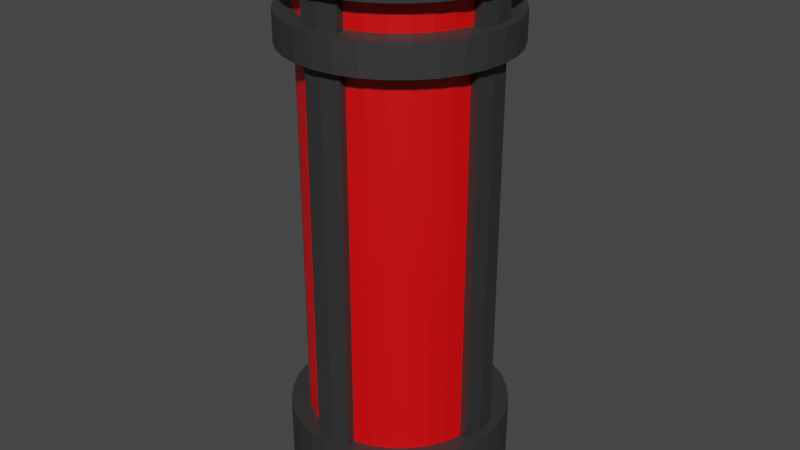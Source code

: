 # Source: HealthPickup.blend  (saved by Blender 2.92.15; exported with 4.5.12 LTS)
import bpy
from mathutils import Matrix  # noqa: F401  (used for matrix-valued properties, if any)

bpy.ops.wm.read_factory_settings(use_empty=True)
scene = bpy.context.scene
scene.name = 'Scene'

# ---- collections
col_collection = bpy.data.collections.new('Collection'); scene.collection.children.link(col_collection)

# ---- materials (node trees are filled in below, after node groups)
mat_material_001 = bpy.data.materials.new('Material.001')
mat_material_001.use_transparent_shadow = False
mat_material_002 = bpy.data.materials.new('Material.002')
mat_material_002.use_transparent_shadow = False

# ---- material node trees
mat_material_001.use_nodes = True; mat_material_001.node_tree.nodes.clear()
_N = mat_material_001.node_tree.nodes; _L = mat_material_001.node_tree.links
n0 = _N.new('ShaderNodeBsdfPrincipled'); n0.name = 'Principled BSDF'; n0.location = (10, 300)
n0.distribution = 'GGX'
n0.subsurface_method = 'BURLEY'
n0.inputs[0].default_value = (0.0331, 0.0331, 0.0331, 1.0)
n0.inputs[3].default_value = 1.45
n0.inputs[27].default_value = (0.0, 0.0, 0.0, 1.0)
n0.inputs[28].default_value = 1.0
n1 = _N.new('ShaderNodeOutputMaterial'); n1.name = 'Material Output'; n1.location = (300, 300)
_L.new(n0.outputs[0], n1.inputs[0])
n1.is_active_output = True
mat_material_002.use_nodes = True; mat_material_002.node_tree.nodes.clear()
_N = mat_material_002.node_tree.nodes; _L = mat_material_002.node_tree.links
n0 = _N.new('ShaderNodeBsdfPrincipled'); n0.name = 'Principled BSDF'; n0.location = (10, 300)
n0.distribution = 'GGX'
n0.subsurface_method = 'BURLEY'
n0.inputs[0].default_value = (0.8, 0.0, 0.001472, 1.0)
n0.inputs[3].default_value = 1.45
n0.inputs[27].default_value = (0.0, 0.0, 0.0, 1.0)
n0.inputs[28].default_value = 1.0
n1 = _N.new('ShaderNodeOutputMaterial'); n1.name = 'Material Output'; n1.location = (300, 300)
_L.new(n0.outputs[0], n1.inputs[0])
n1.is_active_output = True

# ---- world
world_world = bpy.data.worlds.new('World'); scene.world = world_world
world_world.use_nodes = True; world_world.node_tree.nodes.clear()
_N = world_world.node_tree.nodes; _L = world_world.node_tree.links
n0 = _N.new('ShaderNodeOutputWorld'); n0.name = 'World Output'; n0.location = (300, 300)
n1 = _N.new('ShaderNodeBackground'); n1.name = 'Background'; n1.location = (10, 300)
n1.inputs[0].default_value = (0.05088, 0.05088, 0.05088, 1.0)
_L.new(n1.outputs[0], n0.inputs[0])
n0.is_active_output = True
world_world.color = (0.05088, 0.05088, 0.05088)
world_world.use_sun_shadow = False
world_world.sun_shadow_jitter_overblur = 0.0

# ---- meshes
me_cylinder = bpy.data.meshes.new('Cylinder')
me_cylinder.from_pydata([(-7.883e-09, 0.09475, -0.1908), (-7.883e-09, 0.09475, 0.1948), (0.01849, 0.09293, -0.1908), (0.01849, 0.09293, 0.1948), (0.03626, 0.08754, -0.1908), (0.03626, 0.08754, 0.1948), (0.05264, 0.07878, -0.1908), (0.05264, 0.07878, 0.1948), (0.067, 0.067, -0.1908), (0.067, 0.067, 0.1948), (0.07878, 0.05264, -0.1908), (0.07878, 0.05264, 0.1948), (0.08754, 0.03626, -0.1908), (0.08754, 0.03626, 0.1948), (0.09293, 0.01849, -0.1908), (0.09293, 0.01849, 0.1948), (0.09475, 1.769e-09, -0.1908), (0.09475, 1.769e-09, 0.1948), (0.09293, -0.01849, -0.1908), (0.09293, -0.01849, 0.1948), (0.08754, -0.03626, -0.1908), (0.08754, -0.03626, 0.1948), (0.07878, -0.05264, -0.1908), (0.07878, -0.05264, 0.1948), (0.067, -0.067, -0.1908), (0.067, -0.067, 0.1948), (0.05264, -0.07878, -0.1908), (0.05264, -0.07878, 0.1948), (0.03626, -0.08754, -0.1908), (0.03626, -0.08754, 0.1948), (0.01849, -0.09293, -0.1908), (0.01849, -0.09293, 0.1948), (-3.876e-08, -0.09475, -0.1908), (-3.876e-08, -0.09475, 0.1948), (-0.01849, -0.09293, -0.1908), (-0.01849, -0.09293, 0.1948), (-0.03626, -0.08754, -0.1908), (-0.03626, -0.08754, 0.1948), (-0.05264, -0.07878, -0.1908), (-0.05264, -0.07878, 0.1948), (-0.067, -0.067, -0.1908), (-0.067, -0.067, 0.1948), (-0.07878, -0.05264, -0.1908), (-0.07878, -0.05264, 0.1948), (-0.08754, -0.03626, -0.1908), (-0.08754, -0.03626, 0.1948), (-0.09293, -0.01849, -0.1908), (-0.09293, -0.01849, 0.1948), (-0.09475, 8.611e-08, -0.1908), (-0.09475, 8.611e-08, 0.1948), (-0.09293, 0.01849, -0.1908), (-0.09293, 0.01849, 0.1948), (-0.08754, 0.03626, -0.1908), (-0.08754, 0.03626, 0.1948), (-0.07878, 0.05264, -0.1908), (-0.07878, 0.05264, 0.1948), (-0.067, 0.067, -0.1908), (-0.067, 0.067, 0.1948), (-0.05264, 0.07878, -0.1908), (-0.05264, 0.07878, 0.1948), (-0.03626, 0.08754, -0.1908), (-0.03626, 0.08754, 0.1948), (-0.01849, 0.09293, -0.1908), (-0.01849, 0.09293, 0.1948), (0.02218, 0.1115, 0.1948), (-1.013e-08, 0.1137, 0.1948), (0.04351, 0.105, 0.1948), (0.06317, 0.09454, 0.1948), (0.0804, 0.0804, 0.1948), (0.09454, 0.06317, 0.1948), (0.105, 0.04351, 0.1948), (0.1115, 0.02218, 0.1948), (0.1137, -2.2e-09, 0.1948), (0.1115, -0.02218, 0.1948), (0.105, -0.04351, 0.1948), (0.09454, -0.06317, 0.1948), (0.0804, -0.0804, 0.1948), (0.06317, -0.09454, 0.1948), (0.04351, -0.105, 0.1948), (0.02218, -0.1115, 0.1948), (-4.718e-08, -0.1137, 0.1948), (-0.02218, -0.1115, 0.1948), (-0.04351, -0.105, 0.1948), (-0.06317, -0.09454, 0.1948), (-0.0804, -0.0804, 0.1948), (-0.09454, -0.06317, 0.1948), (-0.105, -0.04351, 0.1948), (-0.1115, -0.02218, 0.1948), (-0.1137, 9.901e-08, 0.1948), (-0.1115, 0.02218, 0.1948), (-0.105, 0.04351, 0.1948), (-0.09454, 0.06317, 0.1948), (-0.0804, 0.0804, 0.1948), (-0.06317, 0.09454, 0.1948), (-0.04351, 0.105, 0.1948), (-0.02218, 0.1115, 0.1948), (-1.013e-08, 0.1137, -0.1908), (0.02218, 0.1115, -0.1908), (0.04351, 0.105, -0.1908), (0.06317, 0.09454, -0.1908), (0.0804, 0.0804, -0.1908), (0.09454, 0.06317, -0.1908), (0.105, 0.04351, -0.1908), (0.1115, 0.02218, -0.1908), (0.1137, -2.2e-09, -0.1908), (0.1115, -0.02218, -0.1908), (0.105, -0.04351, -0.1908), (0.09454, -0.06317, -0.1908), (0.0804, -0.0804, -0.1908), (0.06317, -0.09454, -0.1908), (0.04351, -0.105, -0.1908), (0.02218, -0.1115, -0.1908), (-4.718e-08, -0.1137, -0.1908), (-0.02218, -0.1115, -0.1908), (-0.04351, -0.105, -0.1908), (-0.06317, -0.09454, -0.1908), (-0.0804, -0.0804, -0.1908), (-0.09454, -0.06317, -0.1908), (-0.105, -0.04351, -0.1908), (-0.1115, -0.02218, -0.1908), (-0.1137, 9.901e-08, -0.1908), (-0.1115, 0.02218, -0.1908), (-0.105, 0.04351, -0.1908), (-0.09454, 0.06317, -0.1908), (-0.0804, 0.0804, -0.1908), (-0.06317, 0.09454, -0.1908), (-0.04351, 0.105, -0.1908), (-0.02218, 0.1115, -0.1908), (0.01781, 0.08954, 0.2895), (-4.617e-09, 0.09129, 0.2895), (0.03494, 0.08434, 0.2895), (0.05072, 0.07591, 0.2895), (0.06455, 0.06455, 0.2895), (0.07591, 0.05072, 0.2895), (0.08434, 0.03494, 0.2895), (0.08954, 0.01781, 0.2895), (0.09129, -2.2e-09, 0.2895), (0.08954, -0.01781, 0.2895), (0.08434, -0.03494, 0.2895), (0.07591, -0.05072, 0.2895), (0.06455, -0.06455, 0.2895), (0.05072, -0.07591, 0.2895), (0.03494, -0.08434, 0.2895), (0.01781, -0.08954, 0.2895), (-2.195e-08, -0.09129, 0.2895), (-0.01781, -0.08954, 0.2895), (-0.03494, -0.08434, 0.2895), (-0.05072, -0.07591, 0.2895), (-0.06455, -0.06455, 0.2895), (-0.07591, -0.05072, 0.2895), (-0.08434, -0.03494, 0.2895), (-0.08954, -0.01781, 0.2895), (-0.09129, 7.619e-08, 0.2895), (-0.08954, 0.01781, 0.2895), (-0.08434, 0.03494, 0.2895), (-0.07591, 0.05072, 0.2895), (-0.06455, 0.06455, 0.2895), (-0.05072, 0.07591, 0.2895), (-0.03494, 0.08434, 0.2895), (-0.01781, 0.08954, 0.2895), (-8.091e-09, 0.1137, -0.2856), (0.02218, 0.1115, -0.2856), (0.04351, 0.105, -0.2856), (0.06317, 0.09454, -0.2856), (0.0804, 0.0804, -0.2856), (0.09454, 0.06317, -0.2856), (0.105, 0.04351, -0.2856), (0.1115, 0.02218, -0.2856), (0.1137, -2.2e-09, -0.2856), (0.1115, -0.02218, -0.2856), (0.105, -0.04351, -0.2856), (0.09454, -0.06317, -0.2856), (0.0804, -0.0804, -0.2856), (0.06317, -0.09454, -0.2856), (0.04351, -0.105, -0.2856), (0.02218, -0.1115, -0.2856), (-4.514e-08, -0.1137, -0.2856), (-0.02218, -0.1115, -0.2856), (-0.04351, -0.105, -0.2856), (-0.06317, -0.09454, -0.2856), (-0.0804, -0.0804, -0.2856), (-0.09454, -0.06317, -0.2856), (-0.105, -0.04351, -0.2856), (-0.1115, -0.02218, -0.2856), (-0.1137, 9.901e-08, -0.2856), (-0.1115, 0.02218, -0.2856), (-0.105, 0.04351, -0.2856), (-0.09454, 0.06317, -0.2856), (-0.0804, 0.0804, -0.2856), (-0.06317, 0.09454, -0.2856), (-0.04351, 0.105, -0.2856), (-0.02218, 0.1115, -0.2856), (-8.506e-09, 0.1042, -0.1908), (0.02033, 0.1022, -0.1908), (0.02033, 0.1022, 0.1948), (-8.506e-09, 0.1042, 0.1948), (0.1022, 0.02033, 0.1948), (0.1022, 0.02033, -0.1908), (0.1042, 3.746e-11, -0.1908), (0.1042, 3.746e-11, 0.1948), (0.1022, -0.02033, -0.1908), (0.1022, -0.02033, 0.1948), (0.02033, -0.1022, 0.1948), (0.02033, -0.1022, -0.1908), (-4.247e-08, -0.1042, -0.1908), (-4.247e-08, -0.1042, 0.1948), (-0.02033, -0.1022, -0.1908), (-0.02033, -0.1022, 0.1948), (-0.1022, -0.02033, 0.1948), (-0.1022, -0.02033, -0.1908), (-0.1042, 9.281e-08, -0.1908), (-0.1042, 9.281e-08, 0.1948), (-0.1022, 0.02033, -0.1908), (-0.1022, 0.02033, 0.1948), (-0.02033, 0.1022, 0.1948), (-0.02033, 0.1022, -0.1908), (0.02218, 0.1115, 0.2895), (3.688e-09, 0.1137, 0.2895), (0.04351, 0.105, 0.2895), (0.06317, 0.09454, 0.2895), (0.0804, 0.0804, 0.2895), (0.09454, 0.06317, 0.2895), (0.105, 0.04351, 0.2895), (0.1115, 0.02218, 0.2895), (0.1137, -2.2e-09, 0.2895), (0.1115, -0.02218, 0.2895), (0.105, -0.04351, 0.2895), (0.09454, -0.06317, 0.2895), (0.0804, -0.0804, 0.2895), (0.06317, -0.09454, 0.2895), (0.04351, -0.105, 0.2895), (0.02218, -0.1115, 0.2895), (-3.336e-08, -0.1137, 0.2895), (-0.02218, -0.1115, 0.2895), (-0.04351, -0.105, 0.2895), (-0.06317, -0.09454, 0.2895), (-0.0804, -0.0804, 0.2895), (-0.09454, -0.06317, 0.2895), (-0.105, -0.04351, 0.2895), (-0.1115, -0.02218, 0.2895), (-0.1137, 9.901e-08, 0.2895), (-0.1115, 0.02218, 0.2895), (-0.105, 0.04351, 0.2895), (-0.09454, 0.06317, 0.2895), (-0.0804, 0.0804, 0.2895), (-0.06317, 0.09454, 0.2895), (-0.04351, 0.105, 0.2895), (-0.02218, 0.1115, 0.2895), (0.01586, 0.07973, 0.2788), (-1.478e-08, 0.08129, 0.2788), (0.03111, 0.07511, 0.2788), (0.04516, 0.06759, 0.2788), (0.05748, 0.05748, 0.2788), (0.06759, 0.04516, 0.2788), (0.07511, 0.03111, 0.2788), (0.07973, 0.01586, 0.2788), (0.08129, -3.772e-09, 0.2788), (0.07973, -0.01586, 0.2788), (0.07511, -0.03111, 0.2788), (0.06759, -0.04516, 0.2788), (0.05748, -0.05748, 0.2788), (0.04516, -0.06759, 0.2788), (0.03111, -0.07511, 0.2788), (0.01586, -0.07973, 0.2788), (-2.082e-08, -0.08129, 0.2788), (-0.01586, -0.07973, 0.2788), (-0.03111, -0.07511, 0.2788), (-0.04516, -0.06759, 0.2788), (-0.05748, -0.05748, 0.2788), (-0.06759, -0.04516, 0.2788), (-0.07511, -0.03111, 0.2788), (-0.07973, -0.01586, 0.2788), (-0.08129, 6.504e-08, 0.2788), (-0.07973, 0.01586, 0.2788), (-0.07511, 0.03111, 0.2788), (-0.06759, 0.04516, 0.2788), (-0.05748, 0.05748, 0.2788), (-0.04516, 0.06759, 0.2788), (-0.03111, 0.07511, 0.2788), (-0.01586, 0.07973, 0.2788), (0.01781, 0.08954, 0.2788), (-9.695e-09, 0.09129, 0.2788), (0.03494, 0.08434, 0.2788), (0.05072, 0.07591, 0.2788), (0.06455, 0.06455, 0.2788), (0.07591, 0.05072, 0.2788), (0.08434, 0.03494, 0.2788), (0.08954, 0.01781, 0.2788), (0.09129, -2.2e-09, 0.2788), (0.08954, -0.01781, 0.2788), (0.08434, -0.03494, 0.2788), (0.07591, -0.05072, 0.2788), (0.06455, -0.06455, 0.2788), (0.05072, -0.07591, 0.2788), (0.03494, -0.08434, 0.2788), (0.01781, -0.08954, 0.2788), (-2.703e-08, -0.09129, 0.2788), (-0.01781, -0.08954, 0.2788), (-0.03494, -0.08434, 0.2788), (-0.05072, -0.07591, 0.2788), (-0.06455, -0.06455, 0.2788), (-0.07591, -0.05072, 0.2788), (-0.08434, -0.03494, 0.2788), (-0.08954, -0.01781, 0.2788), (-0.09129, 7.619e-08, 0.2788), (-0.08954, 0.01781, 0.2788), (-0.08434, 0.03494, 0.2788), (-0.07591, 0.05072, 0.2788), (-0.06455, 0.06455, 0.2788), (-0.05072, 0.07591, 0.2788), (-0.03494, 0.08434, 0.2788), (-0.01781, 0.08954, 0.2788), (0.01586, 0.07973, 0.2975), (-1.576e-08, 0.08129, 0.2975), (0.03111, 0.07511, 0.2975), (0.04516, 0.06759, 0.2975), (0.05748, 0.05748, 0.2975), (0.06759, 0.04516, 0.2975), (0.07511, 0.03111, 0.2975), (0.07973, 0.01586, 0.2975), (0.08129, -3.772e-09, 0.2975), (0.07973, -0.01586, 0.2975), (0.07511, -0.03111, 0.2975), (0.06759, -0.04516, 0.2975), (0.05748, -0.05748, 0.2975), (0.04516, -0.06759, 0.2975), (0.03111, -0.07511, 0.2975), (0.01586, -0.07973, 0.2975), (-2.179e-08, -0.08129, 0.2975), (-0.01586, -0.07973, 0.2975), (-0.03111, -0.07511, 0.2975), (-0.04516, -0.06759, 0.2975), (-0.05748, -0.05748, 0.2975), (-0.06759, -0.04516, 0.2975), (-0.07511, -0.03111, 0.2975), (-0.07973, -0.01586, 0.2975), (-0.08129, 6.504e-08, 0.2975), (-0.07973, 0.01586, 0.2975), (-0.07511, 0.03111, 0.2975), (-0.06759, 0.04516, 0.2975), (-0.05748, 0.05748, 0.2975), (-0.04516, 0.06759, 0.2975), (-0.03111, 0.07511, 0.2975), (-0.01586, 0.07973, 0.2975), (-0.06317, -0.09454, 0.2263), (-0.06317, -0.09454, 0.2579), (-0.0804, -0.0804, 0.2579), (-0.0804, -0.0804, 0.2263), (0.105, 0.04351, 0.2263), (0.105, 0.04351, 0.2579), (0.1115, 0.02218, 0.2579), (0.1115, 0.02218, 0.2263), (-0.09454, -0.06317, 0.2579), (-0.09454, -0.06317, 0.2263), (0.1137, -2.2e-09, 0.2579), (0.1137, -2.2e-09, 0.2263), (-0.105, -0.04351, 0.2579), (-0.105, -0.04351, 0.2263), (0.1115, -0.02218, 0.2579), (0.1115, -0.02218, 0.2263), (-0.1115, -0.02218, 0.2579), (-0.1115, -0.02218, 0.2263), (0.105, -0.04351, 0.2579), (0.105, -0.04351, 0.2263), (-0.1137, 9.901e-08, 0.2579), (-0.1137, 9.901e-08, 0.2263), (0.09454, -0.06317, 0.2579), (0.09454, -0.06317, 0.2263), (-0.1115, 0.02218, 0.2579), (-0.1115, 0.02218, 0.2263), (0.0804, -0.0804, 0.2579), (0.0804, -0.0804, 0.2263), (-0.105, 0.04351, 0.2579), (-0.105, 0.04351, 0.2263), (0.06317, -0.09454, 0.2579), (0.06317, -0.09454, 0.2263), (-0.09454, 0.06317, 0.2579), (-0.09454, 0.06317, 0.2263), (0.04351, -0.105, 0.2579), (0.04351, -0.105, 0.2263), (-5.526e-09, 0.1137, 0.2263), (-9.189e-10, 0.1137, 0.2579), (0.02218, 0.1115, 0.2579), (0.02218, 0.1115, 0.2263), (-0.0804, 0.0804, 0.2579), (-0.0804, 0.0804, 0.2263), (0.02218, -0.1115, 0.2579), (0.02218, -0.1115, 0.2263), (0.04351, 0.105, 0.2579), (0.04351, 0.105, 0.2263), (-0.06317, 0.09454, 0.2579), (-0.06317, 0.09454, 0.2263), (-3.797e-08, -0.1137, 0.2579), (-4.258e-08, -0.1137, 0.2263), (0.06317, 0.09454, 0.2579), (0.06317, 0.09454, 0.2263), (-0.04351, 0.105, 0.2579), (-0.04351, 0.105, 0.2263), (-0.02218, -0.1115, 0.2579), (-0.02218, -0.1115, 0.2263), (0.0804, 0.0804, 0.2579), (0.0804, 0.0804, 0.2263), (-0.02218, 0.1115, 0.2579), (-0.02218, 0.1115, 0.2263), (-0.04351, -0.105, 0.2579), (-0.04351, -0.105, 0.2263), (0.09454, 0.06317, 0.2579), (0.09454, 0.06317, 0.2263), (-0.05361, -0.08024, 0.2287), (-0.05361, -0.08024, 0.2555), (-0.06824, -0.06824, 0.2555), (-0.06824, -0.06824, 0.2287), (0.08916, 0.03693, 0.2287), (0.08916, 0.03693, 0.2555), (0.09465, 0.01883, 0.2555), (0.09465, 0.01883, 0.2287), (-0.08024, -0.05361, 0.2555), (-0.08024, -0.05361, 0.2287), (0.0965, 1.296e-09, 0.2555), (0.0965, 1.296e-09, 0.2287), (-0.08916, -0.03693, 0.2555), (-0.08916, -0.03693, 0.2287), (0.09465, -0.01883, 0.2555), (0.09465, -0.01883, 0.2287), (-0.09465, -0.01883, 0.2555), (-0.09465, -0.01883, 0.2287), (0.08916, -0.03693, 0.2555), (0.08916, -0.03693, 0.2287), (-0.0965, 8.719e-08, 0.2555), (-0.0965, 8.719e-08, 0.2287), (0.08024, -0.05361, 0.2555), (0.08024, -0.05361, 0.2287), (-0.09465, 0.01883, 0.2555), (-0.09465, 0.01883, 0.2287), (0.06824, -0.06824, 0.2555), (0.06824, -0.06824, 0.2287), (-0.08916, 0.03693, 0.2555), (-0.08916, 0.03693, 0.2287), (0.05361, -0.08024, 0.2555), (0.05361, -0.08024, 0.2287), (-0.08024, 0.05361, 0.2555), (-0.08024, 0.05361, 0.2287), (0.03693, -0.08916, 0.2555), (0.03693, -0.08916, 0.2287), (-3.853e-09, 0.0965, 0.2287), (5.676e-11, 0.0965, 0.2555), (0.01883, 0.09465, 0.2555), (0.01883, 0.09465, 0.2287), (-0.06824, 0.06824, 0.2555), (-0.06824, 0.06824, 0.2287), (0.01883, -0.09465, 0.2555), (0.01883, -0.09465, 0.2287), (0.03693, 0.08916, 0.2555), (0.03693, 0.08916, 0.2287), (-0.05361, 0.08024, 0.2555), (-0.05361, 0.08024, 0.2287), (-3.139e-08, -0.0965, 0.2555), (-3.53e-08, -0.0965, 0.2287), (0.05361, 0.08024, 0.2555), (0.05361, 0.08024, 0.2287), (-0.03693, 0.08916, 0.2555), (-0.03693, 0.08916, 0.2287), (-0.01883, -0.09465, 0.2555), (-0.01883, -0.09465, 0.2287), (0.06824, 0.06824, 0.2555), (0.06824, 0.06824, 0.2287), (-0.01883, 0.09465, 0.2555), (-0.01883, 0.09465, 0.2287), (-0.03693, -0.08916, 0.2555), (-0.03693, -0.08916, 0.2287), (0.08024, 0.05361, 0.2555), (0.08024, 0.05361, 0.2287), (0.1041, 0.02071, 0.2569), (0.1041, 0.02071, 0.2274), (0.1062, -7.186e-10, 0.2569), (0.1062, -7.186e-10, 0.2274), (0.1041, -0.02071, 0.2569), (0.1041, -0.02071, 0.2274), (-0.1041, -0.02071, 0.2569), (-0.1041, -0.02071, 0.2274), (-0.1062, 9.377e-08, 0.2569), (-0.1062, 9.377e-08, 0.2274), (-0.1041, 0.02071, 0.2569), (-0.1041, 0.02071, 0.2274), (-4.592e-09, 0.1062, 0.2274), (-2.906e-10, 0.1062, 0.2569), (0.02071, 0.1041, 0.2569), (0.02071, 0.1041, 0.2274), (0.02071, -0.1041, 0.2569), (0.02071, -0.1041, 0.2274), (-3.488e-08, -0.1062, 0.2569), (-3.918e-08, -0.1062, 0.2274), (-0.02071, -0.1041, 0.2569), (-0.02071, -0.1041, 0.2274), (-0.02071, 0.1041, 0.2569), (-0.02071, 0.1041, 0.2274)], [], [(1, 3, 194, 195), (2, 3, 5, 4), (4, 5, 7, 6), (6, 7, 9, 8), (8, 9, 11, 10), (10, 11, 13, 12), (12, 13, 15, 14), (51, 50, 212, 213), (15, 17, 199, 196), (18, 19, 21, 20), (20, 21, 23, 22), (22, 23, 25, 24), (24, 25, 27, 26), (26, 27, 29, 28), (28, 29, 31, 30), (30, 31, 202, 203), (2, 0, 192, 193), (34, 35, 37, 36), (36, 37, 39, 38), (38, 39, 41, 40), (40, 41, 43, 42), (42, 43, 45, 44), (44, 45, 47, 46), (49, 51, 213, 211), (16, 14, 197, 198), (50, 51, 53, 52), (52, 53, 55, 54), (54, 55, 57, 56), (56, 57, 59, 58), (58, 59, 61, 60), (7, 5, 66, 67), (60, 61, 63, 62), (35, 34, 206, 207), (14, 16, 104, 103), (346, 345, 235, 236), (25, 23, 75, 76), (43, 41, 84, 85), (61, 59, 93, 94), (17, 15, 71, 72), (35, 33, 80, 81), (53, 51, 89, 90), (9, 7, 67, 68), (27, 25, 76, 77), (45, 43, 85, 86), (63, 61, 94, 95), (19, 17, 72, 73), (37, 35, 81, 82), (55, 53, 90, 91), (11, 9, 68, 69), (29, 27, 77, 78), (47, 45, 86, 87), (3, 1, 65, 64), (1, 63, 95, 65), (21, 19, 73, 74), (39, 37, 82, 83), (57, 55, 91, 92), (13, 11, 69, 70), (31, 29, 78, 79), (49, 47, 87, 88), (5, 3, 64, 66), (23, 21, 74, 75), (41, 39, 83, 84), (59, 57, 92, 93), (15, 13, 70, 71), (33, 31, 79, 80), (51, 49, 88, 89), (118, 119, 183, 182), (32, 34, 113, 112), (50, 52, 122, 121), (6, 8, 100, 99), (24, 26, 109, 108), (42, 44, 118, 117), (60, 62, 127, 126), (16, 18, 105, 104), (34, 36, 114, 113), (52, 54, 123, 122), (8, 10, 101, 100), (26, 28, 110, 109), (44, 46, 119, 118), (0, 2, 97, 96), (62, 0, 96, 127), (18, 20, 106, 105), (36, 38, 115, 114), (54, 56, 124, 123), (10, 12, 102, 101), (28, 30, 111, 110), (46, 48, 120, 119), (2, 4, 98, 97), (20, 22, 107, 106), (38, 40, 116, 115), (56, 58, 125, 124), (12, 14, 103, 102), (30, 32, 112, 111), (48, 50, 121, 120), (4, 6, 99, 98), (22, 24, 108, 107), (40, 42, 117, 116), (58, 60, 126, 125), (144, 143, 295, 296), (350, 349, 222, 223), (352, 346, 236, 237), (354, 350, 223, 224), (356, 352, 237, 238), (358, 354, 224, 225), (360, 356, 238, 239), (362, 358, 225, 226), (364, 360, 239, 240), (366, 362, 226, 227), (368, 364, 240, 241), (370, 366, 227, 228), (372, 368, 241, 242), (374, 370, 228, 229), (376, 372, 242, 243), (378, 374, 229, 230), (382, 381, 217, 216), (384, 376, 243, 244), (386, 378, 230, 231), (388, 382, 216, 218), (390, 384, 244, 245), (392, 386, 231, 232), (394, 388, 218, 219), (396, 390, 245, 246), (398, 392, 232, 233), (400, 394, 219, 220), (402, 396, 246, 247), (404, 398, 233, 234), (406, 400, 220, 221), (381, 402, 247, 217), (345, 404, 234, 235), (349, 406, 221, 222), (160, 161, 162, 163, 164, 165, 166, 167, 168, 169, 170, 171, 172, 173, 174, 175, 176, 177, 178, 179, 180, 181, 182, 183, 184, 185, 186, 187, 188, 189, 190, 191), (105, 106, 170, 169), (119, 120, 184, 183), (106, 107, 171, 170), (120, 121, 185, 184), (107, 108, 172, 171), (121, 122, 186, 185), (108, 109, 173, 172), (122, 123, 187, 186), (109, 110, 174, 173), (96, 97, 161, 160), (123, 124, 188, 187), (110, 111, 175, 174), (97, 98, 162, 161), (124, 125, 189, 188), (111, 112, 176, 175), (98, 99, 163, 162), (125, 126, 190, 189), (112, 113, 177, 176), (99, 100, 164, 163), (126, 127, 191, 190), (113, 114, 178, 177), (100, 101, 165, 164), (127, 96, 160, 191), (114, 115, 179, 178), (101, 102, 166, 165), (115, 116, 180, 179), (102, 103, 167, 166), (116, 117, 181, 180), (103, 104, 168, 167), (117, 118, 182, 181), (104, 105, 169, 168), (192, 195, 194, 193), (197, 196, 199, 198), (198, 199, 201, 200), (203, 202, 205, 204), (204, 205, 207, 206), (209, 208, 211, 210), (210, 211, 213, 212), (215, 214, 195, 192), (32, 30, 203, 204), (46, 47, 208, 209), (31, 33, 205, 202), (18, 16, 198, 200), (3, 2, 193, 194), (48, 46, 209, 210), (17, 19, 201, 199), (62, 63, 214, 215), (47, 49, 211, 208), (34, 32, 204, 206), (19, 18, 200, 201), (0, 62, 215, 192), (33, 35, 207, 205), (63, 1, 195, 214), (14, 15, 196, 197), (50, 48, 210, 212), (129, 128, 216, 217), (128, 130, 218, 216), (130, 131, 219, 218), (131, 132, 220, 219), (132, 133, 221, 220), (133, 134, 222, 221), (134, 135, 223, 222), (135, 136, 224, 223), (136, 137, 225, 224), (137, 138, 226, 225), (138, 139, 227, 226), (139, 140, 228, 227), (140, 141, 229, 228), (141, 142, 230, 229), (142, 143, 231, 230), (143, 144, 232, 231), (144, 145, 233, 232), (145, 146, 234, 233), (146, 147, 235, 234), (147, 148, 236, 235), (148, 149, 237, 236), (149, 150, 238, 237), (150, 151, 239, 238), (151, 152, 240, 239), (152, 153, 241, 240), (153, 154, 242, 241), (154, 155, 243, 242), (155, 156, 244, 243), (156, 157, 245, 244), (157, 158, 246, 245), (158, 159, 247, 246), (159, 129, 217, 247), (270, 269, 333, 334), (131, 130, 282, 283), (158, 157, 309, 310), (145, 144, 296, 297), (132, 131, 283, 284), (159, 158, 310, 311), (146, 145, 297, 298), (133, 132, 284, 285), (129, 159, 311, 281), (147, 146, 298, 299), (134, 133, 285, 286), (148, 147, 299, 300), (135, 134, 286, 287), (149, 148, 300, 301), (136, 135, 287, 288), (150, 149, 301, 302), (137, 136, 288, 289), (151, 150, 302, 303), (138, 137, 289, 290), (152, 151, 303, 304), (139, 138, 290, 291), (153, 152, 304, 305), (140, 139, 291, 292), (154, 153, 305, 306), (141, 140, 292, 293), (155, 154, 306, 307), (142, 141, 293, 294), (128, 129, 281, 280), (156, 155, 307, 308), (143, 142, 294, 295), (130, 128, 280, 282), (157, 156, 308, 309), (249, 248, 280, 281), (248, 250, 282, 280), (250, 251, 283, 282), (251, 252, 284, 283), (252, 253, 285, 284), (253, 254, 286, 285), (254, 255, 287, 286), (255, 256, 288, 287), (256, 257, 289, 288), (257, 258, 290, 289), (258, 259, 291, 290), (259, 260, 292, 291), (260, 261, 293, 292), (261, 262, 294, 293), (262, 263, 295, 294), (263, 264, 296, 295), (264, 265, 297, 296), (265, 266, 298, 297), (266, 267, 299, 298), (267, 268, 300, 299), (268, 269, 301, 300), (269, 270, 302, 301), (270, 271, 303, 302), (271, 272, 304, 303), (272, 273, 305, 304), (273, 274, 306, 305), (274, 275, 307, 306), (275, 276, 308, 307), (276, 277, 309, 308), (277, 278, 310, 309), (278, 279, 311, 310), (279, 249, 281, 311), (312, 313, 343, 342, 341, 340, 339, 338, 337, 336, 335, 334, 333, 332, 331, 330, 329, 328, 327, 326, 325, 324, 323, 322, 321, 320, 319, 318, 317, 316, 315, 314), (257, 256, 320, 321), (271, 270, 334, 335), (258, 257, 321, 322), (272, 271, 335, 336), (259, 258, 322, 323), (273, 272, 336, 337), (260, 259, 323, 324), (274, 273, 337, 338), (261, 260, 324, 325), (275, 274, 338, 339), (262, 261, 325, 326), (248, 249, 313, 312), (276, 275, 339, 340), (263, 262, 326, 327), (250, 248, 312, 314), (277, 276, 340, 341), (264, 263, 327, 328), (251, 250, 314, 315), (278, 277, 341, 342), (265, 264, 328, 329), (252, 251, 315, 316), (279, 278, 342, 343), (266, 265, 329, 330), (253, 252, 316, 317), (249, 279, 343, 313), (267, 266, 330, 331), (254, 253, 317, 318), (268, 267, 331, 332), (255, 254, 318, 319), (269, 268, 332, 333), (256, 255, 319, 320), (70, 69, 407, 348), (386, 392, 456, 450), (83, 82, 405, 344), (360, 364, 428, 424), (65, 95, 403, 380), (393, 387, 451, 457), (69, 68, 401, 407), (365, 361, 425, 429), (82, 81, 399, 405), (388, 394, 458, 452), (95, 94, 397, 403), (362, 366, 430, 426), (68, 67, 395, 401), (395, 389, 453, 459), (81, 80, 393, 399), (367, 363, 427, 431), (94, 93, 391, 397), (390, 396, 460, 454), (67, 66, 389, 395), (364, 368, 432, 428), (80, 79, 387, 393), (397, 391, 455, 461), (93, 92, 385, 391), (369, 365, 429, 433), (66, 64, 383, 389), (392, 398, 462, 456), (79, 78, 379, 387), (366, 370, 434, 430), (92, 91, 377, 385), (399, 393, 457, 463), (64, 65, 380, 383), (371, 367, 431, 435), (78, 77, 375, 379), (394, 400, 464, 458), (91, 90, 373, 377), (368, 372, 436, 432), (77, 76, 371, 375), (401, 395, 459, 465), (90, 89, 369, 373), (373, 369, 433, 437), (76, 75, 367, 371), (396, 402, 466, 460), (89, 88, 365, 369), (370, 374, 438, 434), (75, 74, 363, 367), (345, 346, 410, 409), (88, 87, 361, 365), (403, 397, 461, 467), (74, 73, 359, 363), (375, 371, 435, 439), (87, 86, 357, 361), (347, 344, 408, 411), (73, 72, 355, 359), (398, 404, 468, 462), (86, 85, 353, 357), (372, 376, 440, 436), (72, 71, 351, 355), (349, 350, 414, 413), (85, 84, 347, 353), (405, 399, 463, 469), (71, 70, 348, 351), (377, 373, 437, 441), (84, 83, 344, 347), (351, 348, 412, 415), (412, 471, 470, 413), (408, 469, 468, 409), (418, 422, 476, 474), (471, 465, 464, 470), (469, 463, 462, 468), (467, 461, 460, 466), (465, 459, 458, 464), (415, 414, 472, 473), (461, 455, 454, 460), (459, 453, 452, 458), (447, 444, 484, 487), (455, 449, 448, 454), (453, 447, 446, 452), (451, 443, 442, 450), (449, 441, 440, 448), (456, 462, 492, 490), (443, 439, 438, 442), (441, 437, 436, 440), (439, 435, 434, 438), (437, 433, 432, 436), (435, 431, 430, 434), (423, 419, 475, 477), (431, 427, 426, 430), (463, 457, 491, 493), (427, 423, 422, 426), (425, 421, 420, 424), (450, 456, 490, 488), (421, 417, 416, 420), (428, 432, 482, 480), (417, 411, 410, 416), (415, 412, 413, 414), (411, 408, 409, 410), (363, 359, 423, 427), (391, 385, 449, 455), (358, 362, 426, 422), (384, 390, 454, 448), (361, 357, 421, 425), (389, 383, 447, 453), (356, 360, 424, 420), (382, 388, 452, 446), (359, 355, 419, 423), (387, 379, 443, 451), (348, 407, 471, 412), (354, 358, 422, 418), (378, 386, 450, 442), (406, 349, 413, 470), (357, 353, 417, 421), (385, 377, 441, 449), (344, 405, 469, 408), (352, 356, 420, 416), (376, 384, 448, 440), (404, 345, 409, 468), (355, 351, 415, 419), (383, 380, 444, 447), (380, 403, 467, 444), (350, 354, 418, 414), (381, 382, 446, 445), (402, 381, 445, 466), (353, 347, 411, 417), (379, 375, 439, 443), (407, 401, 465, 471), (346, 352, 416, 410), (374, 378, 442, 438), (400, 406, 470, 464), (484, 495, 494, 485), (493, 491, 490, 492), (491, 489, 488, 490), (487, 484, 485, 486), (483, 481, 480, 482), (481, 479, 478, 480), (477, 475, 474, 476), (475, 473, 472, 474), (445, 446, 486, 485), (429, 425, 479, 481), (446, 447, 487, 486), (432, 433, 483, 482), (462, 463, 493, 492), (424, 428, 480, 478), (451, 450, 488, 489), (444, 467, 495, 484), (419, 415, 473, 475), (467, 466, 494, 495), (422, 423, 477, 476), (433, 429, 481, 483), (466, 445, 485, 494), (414, 418, 474, 472), (457, 451, 489, 491), (425, 424, 478, 479)])
me_cylinder.polygons.foreach_set('material_index', [0, 1, 1, 1, 1, 1, 1, 0, 0, 1, 1, 1, 1, 1, 1, 0, 0, 1, 1, 1, 1, 1, 1, 0, 0, 1, 1, 1, 1, 1, 0, 1, 0, 0, 0, 0, 0, 0, 0, 0, 0, 0, 0, 0, 0, 0, 0, 0, 0, 0, 0, 0, 0, 0, 0, 0, 0, 0, 0, 0, 0, 0, 0, 0, 0, 0, 0, 0, 0, 0, 0, 0, 0, 0, 0, 0, 0, 0, 0, 0, 0, 0, 0, 0, 0, 0, 0, 0, 0, 0, 0, 0, 0, 0, 0, 0, 0, 0, 0, 0, 0, 0, 0, 0, 0, 0, 0, 0, 0, 0, 0, 0, 0, 0, 0, 0, 0, 0, 0, 0, 0, 0, 0, 0, 0, 0, 0, 0, 0, 0, 0, 0, 0, 0, 0, 0, 0, 0, 0, 0, 0, 0, 0, 0, 0, 0, 0, 0, 0, 0, 0, 0, 0, 0, 0, 0, 0, 0, 0, 0, 0, 0, 0, 0, 0, 0, 0, 0, 0, 0, 0, 0, 0, 0, 0, 0, 0, 0, 0, 0, 0, 0, 0, 0, 0, 0, 0, 0, 0, 0, 0, 0, 0, 0, 0, 0, 0, 0, 0, 0, 0, 0, 0, 0, 0, 0, 0, 0, 0, 0, 0, 0, 0, 0, 0, 0, 0, 0, 0, 0, 0, 0, 0, 0, 0, 0, 0, 0, 0, 0, 0, 0, 0, 0, 0, 0, 0, 0, 0, 0, 0, 0, 0, 0, 0, 0, 0, 0, 0, 0, 0, 0, 0, 0, 0, 0, 0, 0, 0, 0, 0, 0, 0, 0, 0, 0, 0, 0, 0, 0, 0, 0, 0, 0, 0, 0, 0, 0, 0, 0, 0, 0, 0, 0, 0, 0, 0, 0, 0, 0, 0, 0, 0, 0, 0, 0, 0, 0, 0, 0, 0, 0, 0, 0, 0, 0, 0, 0, 0, 0, 0, 0, 0, 0, 0, 0, 0, 0, 0, 0, 0, 0, 0, 0, 0, 0, 0, 0, 0, 0, 0, 0, 0, 0, 0, 0, 0, 0, 0, 0, 0, 0, 0, 0, 0, 0, 0, 0, 0, 0, 0, 0, 0, 0, 0, 0, 0, 0, 0, 0, 0, 0, 0, 0, 0, 0, 0, 0, 0, 0, 0, 0, 0, 0, 0, 0, 0, 0, 1, 1, 0, 1, 1, 1, 1, 0, 1, 1, 0, 1, 1, 1, 1, 0, 1, 1, 1, 1, 1, 0, 1, 0, 1, 1, 0, 1, 0, 1, 1, 1, 0, 0, 0, 0, 0, 0, 0, 0, 0, 0, 0, 0, 0, 0, 0, 0, 0, 0, 0, 0, 0, 0, 0, 0, 0, 0, 0, 0, 0, 0, 0, 0, 0, 0, 0, 0, 0, 0, 0, 0, 0, 0, 0, 0, 0, 0, 0, 0, 0, 0, 0, 0, 0, 0, 0, 0])
_uv = me_cylinder.uv_layers.new(name='UVMap')
_uv.uv.foreach_set('vector', [1.0, 1.0, 0.9688, 1.0, 0.9688, 1.0, 1.0, 1.0, 0.9688, 0.5, 0.9688, 1.0, 0.9375, 1.0, 0.9375, 0.5, 0.9375, 0.5, 0.9375, 1.0, 0.9062, 1.0, 0.9062, 0.5, 0.9062, 0.5, 0.9062, 1.0, 0.875, 1.0, 0.875, 0.5, 0.875, 0.5, 0.875, 1.0, 0.8438, 1.0, 0.8438, 0.5, 0.8438, 0.5, 0.8438, 1.0, 0.8125, 1.0, 0.8125, 0.5, 0.8125, 0.5, 0.8125, 1.0, 0.7812, 1.0, 0.7812, 0.5, 0.2188, 1.0, 0.2188, 0.5, 0.2188, 0.5, 0.2188, 1.0, 0.7812, 1.0, 0.75, 1.0, 0.75, 1.0, 0.7812, 1.0, 0.7188, 0.5, 0.7188, 1.0, 0.6875, 1.0, 0.6875, 0.5, 0.6875, 0.5, 0.6875, 1.0, 0.6562, 1.0, 0.6562, 0.5, 0.6562, 0.5, 0.6562, 1.0, 0.625, 1.0, 0.625, 0.5, 0.625, 0.5, 0.625, 1.0, 0.5938, 1.0, 0.5938, 0.5, 0.5938, 0.5, 0.5938, 1.0, 0.5625, 1.0, 0.5625, 0.5, 0.5625, 0.5, 0.5625, 1.0, 0.5312, 1.0, 0.5312, 0.5, 0.5312, 0.5, 0.5312, 1.0, 0.5312, 1.0, 0.5312, 0.5, 0.9688, 0.5, 1.0, 0.5, 1.0, 0.5, 0.9688, 0.5, 0.4688, 0.5, 0.4688, 1.0, 0.4375, 1.0, 0.4375, 0.5, 0.4375, 0.5, 0.4375, 1.0, 0.4062, 1.0, 0.4062, 0.5, 0.4062, 0.5, 0.4062, 1.0, 0.375, 1.0, 0.375, 0.5, 0.375, 0.5, 0.375, 1.0, 0.3438, 1.0, 0.3438, 0.5, 0.3438, 0.5, 0.3438, 1.0, 0.3125, 1.0, 0.3125, 0.5, 0.3125, 0.5, 0.3125, 1.0, 0.2812, 1.0, 0.2812, 0.5, 0.25, 1.0, 0.2188, 1.0, 0.2188, 1.0, 0.25, 1.0, 0.75, 0.5, 0.7812, 0.5, 0.7812, 0.5, 0.75, 0.5, 0.2188, 0.5, 0.2188, 1.0, 0.1875, 1.0, 0.1875, 0.5, 0.1875, 0.5, 0.1875, 1.0, 0.1562, 1.0, 0.1562, 0.5, 0.1562, 0.5, 0.1562, 1.0, 0.125, 1.0, 0.125, 0.5, 0.125, 0.5, 0.125, 1.0, 0.09375, 1.0, 0.09375, 0.5, 0.09375, 0.5, 0.09375, 1.0, 0.0625, 1.0, 0.0625, 0.5, 0.9062, 1.0, 0.9375, 1.0, 0.9375, 1.0, 0.9062, 1.0, 0.0625, 0.5, 0.0625, 1.0, 0.03125, 1.0, 0.03125, 0.5, 0.4688, 1.0, 0.4688, 0.5, 0.4688, 0.5, 0.4688, 1.0, 0.7812, 0.5, 0.75, 0.5, 0.75, 0.5, 0.7812, 0.5, 0.375, 1.0, 0.4062, 1.0, 0.4062, 1.0, 0.375, 1.0, 0.625, 1.0, 0.6562, 1.0, 0.6562, 1.0, 0.625, 1.0, 0.3438, 1.0, 0.375, 1.0, 0.375, 1.0, 0.3438, 1.0, 0.0625, 1.0, 0.09375, 1.0, 0.09375, 1.0, 0.0625, 1.0, 0.75, 1.0, 0.7812, 1.0, 0.7812, 1.0, 0.75, 1.0, 0.4688, 1.0, 0.5, 1.0, 0.5, 1.0, 0.4688, 1.0, 0.1875, 1.0, 0.2188, 1.0, 0.2188, 1.0, 0.1875, 1.0, 0.875, 1.0, 0.9062, 1.0, 0.9062, 1.0, 0.875, 1.0, 0.5938, 1.0, 0.625, 1.0, 0.625, 1.0, 0.5938, 1.0, 0.3125, 1.0, 0.3438, 1.0, 0.3438, 1.0, 0.3125, 1.0, 0.03125, 1.0, 0.0625, 1.0, 0.0625, 1.0, 0.03125, 1.0, 0.7188, 1.0, 0.75, 1.0, 0.75, 1.0, 0.7188, 1.0, 0.4375, 1.0, 0.4688, 1.0, 0.4688, 1.0, 0.4375, 1.0, 0.1562, 1.0, 0.1875, 1.0, 0.1875, 1.0, 0.1562, 1.0, 0.8438, 1.0, 0.875, 1.0, 0.875, 1.0, 0.8438, 1.0, 0.5625, 1.0, 0.5938, 1.0, 0.5938, 1.0, 0.5625, 1.0, 0.2812, 1.0, 0.3125, 1.0, 0.3125, 1.0, 0.2812, 1.0, 0.9688, 1.0, 1.0, 1.0, 1.0, 1.0, 0.9688, 1.0, 0.0, 1.0, 0.03125, 1.0, 0.03125, 1.0, 0.0, 1.0, 0.6875, 1.0, 0.7188, 1.0, 0.7188, 1.0, 0.6875, 1.0, 0.4062, 1.0, 0.4375, 1.0, 0.4375, 1.0, 0.4062, 1.0, 0.125, 1.0, 0.1562, 1.0, 0.1562, 1.0, 0.125, 1.0, 0.8125, 1.0, 0.8438, 1.0, 0.8438, 1.0, 0.8125, 1.0, 0.5312, 1.0, 0.5625, 1.0, 0.5625, 1.0, 0.5312, 1.0, 0.25, 1.0, 0.2812, 1.0, 0.2812, 1.0, 0.25, 1.0, 0.9375, 1.0, 0.9688, 1.0, 0.9688, 1.0, 0.9375, 1.0, 0.6562, 1.0, 0.6875, 1.0, 0.6875, 1.0, 0.6562, 1.0, 0.375, 1.0, 0.4062, 1.0, 0.4062, 1.0, 0.375, 1.0, 0.09375, 1.0, 0.125, 1.0, 0.125, 1.0, 0.09375, 1.0, 0.7812, 1.0, 0.8125, 1.0, 0.8125, 1.0, 0.7812, 1.0, 0.5, 1.0, 0.5312, 1.0, 0.5312, 1.0, 0.5, 1.0, 0.2188, 1.0, 0.25, 1.0, 0.25, 1.0, 0.2188, 1.0, 0.3125, 0.5, 0.2812, 0.5, 0.2812, 0.5, 0.3125, 0.5, 0.5, 0.5, 0.4688, 0.5, 0.4688, 0.5, 0.5, 0.5, 0.2188, 0.5, 0.1875, 0.5, 0.1875, 0.5, 0.2188, 0.5, 0.9062, 0.5, 0.875, 0.5, 0.875, 0.5, 0.9062, 0.5, 0.625, 0.5, 0.5938, 0.5, 0.5938, 0.5, 0.625, 0.5, 0.3438, 0.5, 0.3125, 0.5, 0.3125, 0.5, 0.3438, 0.5, 0.0625, 0.5, 0.03125, 0.5, 0.03125, 0.5, 0.0625, 0.5, 0.75, 0.5, 0.7188, 0.5, 0.7188, 0.5, 0.75, 0.5, 0.4688, 0.5, 0.4375, 0.5, 0.4375, 0.5, 0.4688, 0.5, 0.1875, 0.5, 0.1562, 0.5, 0.1562, 0.5, 0.1875, 0.5, 0.875, 0.5, 0.8438, 0.5, 0.8438, 0.5, 0.875, 0.5, 0.5938, 0.5, 0.5625, 0.5, 0.5625, 0.5, 0.5938, 0.5, 0.3125, 0.5, 0.2812, 0.5, 0.2812, 0.5, 0.3125, 0.5, 1.0, 0.5, 0.9688, 0.5, 0.9688, 0.5, 1.0, 0.5, 0.03125, 0.5, 0.0, 0.5, 0.0, 0.5, 0.03125, 0.5, 0.7188, 0.5, 0.6875, 0.5, 0.6875, 0.5, 0.7188, 0.5, 0.4375, 0.5, 0.4062, 0.5, 0.4062, 0.5, 0.4375, 0.5, 0.1562, 0.5, 0.125, 0.5, 0.125, 0.5, 0.1562, 0.5, 0.8438, 0.5, 0.8125, 0.5, 0.8125, 0.5, 0.8438, 0.5, 0.5625, 0.5, 0.5312, 0.5, 0.5312, 0.5, 0.5625, 0.5, 0.2812, 0.5, 0.25, 0.5, 0.25, 0.5, 0.2812, 0.5, 0.9688, 0.5, 0.9375, 0.5, 0.9375, 0.5, 0.9688, 0.5, 0.6875, 0.5, 0.6562, 0.5, 0.6562, 0.5, 0.6875, 0.5, 0.4062, 0.5, 0.375, 0.5, 0.375, 0.5, 0.4062, 0.5, 0.125, 0.5, 0.09375, 0.5, 0.09375, 0.5, 0.125, 0.5, 0.8125, 0.5, 0.7812, 0.5, 0.7812, 0.5, 0.8125, 0.5, 0.5312, 0.5, 0.5, 0.5, 0.5, 0.5, 0.5312, 0.5, 0.25, 0.5, 0.2188, 0.5, 0.2188, 0.5, 0.25, 0.5, 0.9375, 0.5, 0.9062, 0.5, 0.9062, 0.5, 0.9375, 0.5, 0.6562, 0.5, 0.625, 0.5, 0.625, 0.5, 0.6562, 0.5, 0.375, 0.5, 0.3438, 0.5, 0.3438, 0.5, 0.375, 0.5, 0.09375, 0.5, 0.0625, 0.5, 0.0625, 0.5, 0.09375, 0.5, 0.25, 0.0573, 0.2876, 0.06101, 0.2876, 0.06101, 0.25, 0.0573, 0.7812, 1.0, 0.8125, 1.0, 0.8125, 1.0, 0.7812, 1.0, 0.3438, 1.0, 0.375, 1.0, 0.375, 1.0, 0.3438, 1.0, 0.75, 1.0, 0.7812, 1.0, 0.7812, 1.0, 0.75, 1.0, 0.3125, 1.0, 0.3438, 1.0, 0.3438, 1.0, 0.3125, 1.0, 0.7188, 1.0, 0.75, 1.0, 0.75, 1.0, 0.7188, 1.0, 0.2812, 1.0, 0.3125, 1.0, 0.3125, 1.0, 0.2812, 1.0, 0.6875, 1.0, 0.7188, 1.0, 0.7188, 1.0, 0.6875, 1.0, 0.25, 1.0, 0.2812, 1.0, 0.2812, 1.0, 0.25, 1.0, 0.6562, 1.0, 0.6875, 1.0, 0.6875, 1.0, 0.6562, 1.0, 0.2188, 1.0, 0.25, 1.0, 0.25, 1.0, 0.2188, 1.0, 0.625, 1.0, 0.6562, 1.0, 0.6562, 1.0, 0.625, 1.0, 0.1875, 1.0, 0.2188, 1.0, 0.2188, 1.0, 0.1875, 1.0, 0.5938, 1.0, 0.625, 1.0, 0.625, 1.0, 0.5938, 1.0, 0.1562, 1.0, 0.1875, 1.0, 0.1875, 1.0, 0.1562, 1.0, 0.5625, 1.0, 0.5938, 1.0, 0.5938, 1.0, 0.5625, 1.0, 0.9688, 1.0, 1.0, 1.0, 1.0, 1.0, 0.9688, 1.0, 0.125, 1.0, 0.1562, 1.0, 0.1562, 1.0, 0.125, 1.0, 0.5312, 1.0, 0.5625, 1.0, 0.5625, 1.0, 0.5312, 1.0, 0.9375, 1.0, 0.9688, 1.0, 0.9688, 1.0, 0.9375, 1.0, 0.09375, 1.0, 0.125, 1.0, 0.125, 1.0, 0.09375, 1.0, 0.5, 1.0, 0.5312, 1.0, 0.5312, 1.0, 0.5, 1.0, 0.9062, 1.0, 0.9375, 1.0, 0.9375, 1.0, 0.9062, 1.0, 0.0625, 1.0, 0.09375, 1.0, 0.09375, 1.0, 0.0625, 1.0, 0.4687, 1.0, 0.5, 1.0, 0.5, 1.0, 0.4688, 1.0, 0.875, 1.0, 0.9062, 1.0, 0.9062, 1.0, 0.875, 1.0, 0.03125, 1.0, 0.0625, 1.0, 0.0625, 1.0, 0.03125, 1.0, 0.4375, 1.0, 0.4687, 1.0, 0.4688, 1.0, 0.4375, 1.0, 0.8437, 1.0, 0.875, 1.0, 0.875, 1.0, 0.8438, 1.0, 0.0, 1.0, 0.03125, 1.0, 0.03125, 1.0, 0.0, 1.0, 0.4062, 1.0, 0.4375, 1.0, 0.4375, 1.0, 0.4062, 1.0, 0.8125, 1.0, 0.8437, 1.0, 0.8438, 1.0, 0.8125, 1.0, 0.75, 0.49, 0.7968, 0.4854, 0.8418, 0.4717, 0.8833, 0.4496, 0.9197, 0.4197, 0.9496, 0.3833, 0.9717, 0.3418, 0.9854, 0.2968, 0.99, 0.25, 0.9854, 0.2032, 0.9717, 0.1582, 0.9496, 0.1167, 0.9197, 0.08029, 0.8833, 0.05045, 0.8418, 0.02827, 0.7968, 0.01461, 0.75, 0.01, 0.7032, 0.01461, 0.6582, 0.02827, 0.6167, 0.05045, 0.5803, 0.08029, 0.5504, 0.1167, 0.5283, 0.1582, 0.5146, 0.2032, 0.51, 0.25, 0.5146, 0.2968, 0.5283, 0.3418, 0.5504, 0.3833, 0.5803, 0.4197, 0.6167, 0.4496, 0.6582, 0.4717, 0.7032, 0.4854, 0.7188, 0.5, 0.6875, 0.5, 0.6875, 0.5, 0.7188, 0.5, 0.2812, 0.5, 0.25, 0.5, 0.25, 0.5, 0.2812, 0.5, 0.6875, 0.5, 0.6562, 0.5, 0.6562, 0.5, 0.6875, 0.5, 0.25, 0.5, 0.2188, 0.5, 0.2188, 0.5, 0.25, 0.5, 0.6562, 0.5, 0.625, 0.5, 0.625, 0.5, 0.6562, 0.5, 0.2188, 0.5, 0.1875, 0.5, 0.1875, 0.5, 0.2188, 0.5, 0.625, 0.5, 0.5938, 0.5, 0.5938, 0.5, 0.625, 0.5, 0.1875, 0.5, 0.1562, 0.5, 0.1562, 0.5, 0.1875, 0.5, 0.5938, 0.5, 0.5625, 0.5, 0.5625, 0.5, 0.5938, 0.5, 1.0, 0.5, 0.9688, 0.5, 0.9688, 0.5, 1.0, 0.5, 0.1562, 0.5, 0.125, 0.5, 0.125, 0.5, 0.1562, 0.5, 0.5625, 0.5, 0.5312, 0.5, 0.5312, 0.5, 0.5625, 0.5, 0.9688, 0.5, 0.9375, 0.5, 0.9375, 0.5, 0.9688, 0.5, 0.125, 0.5, 0.09375, 0.5, 0.09375, 0.5, 0.125, 0.5, 0.5312, 0.5, 0.5, 0.5, 0.5, 0.5, 0.5312, 0.5, 0.9375, 0.5, 0.9062, 0.5, 0.9062, 0.5, 0.9375, 0.5, 0.09375, 0.5, 0.0625, 0.5, 0.0625, 0.5, 0.09375, 0.5, 0.5, 0.5, 0.4688, 0.5, 0.4688, 0.5, 0.5, 0.5, 0.9062, 0.5, 0.875, 0.5, 0.875, 0.5, 0.9062, 0.5, 0.0625, 0.5, 0.03125, 0.5, 0.03125, 0.5, 0.0625, 0.5, 0.4688, 0.5, 0.4375, 0.5, 0.4375, 0.5, 0.4688, 0.5, 0.875, 0.5, 0.8438, 0.5, 0.8438, 0.5, 0.875, 0.5, 0.03125, 0.5, 0.0, 0.5, 0.0, 0.5, 0.03125, 0.5, 0.4375, 0.5, 0.4062, 0.5, 0.4062, 0.5, 0.4375, 0.5, 0.8438, 0.5, 0.8125, 0.5, 0.8125, 0.5, 0.8438, 0.5, 0.4062, 0.5, 0.375, 0.5, 0.375, 0.5, 0.4062, 0.5, 0.8125, 0.5, 0.7812, 0.5, 0.7812, 0.5, 0.8125, 0.5, 0.375, 0.5, 0.3438, 0.5, 0.3438, 0.5, 0.375, 0.5, 0.7812, 0.5, 0.75, 0.5, 0.75, 0.5, 0.7812, 0.5, 0.3438, 0.5, 0.3125, 0.5, 0.3125, 0.5, 0.3438, 0.5, 0.75, 0.5, 0.7188, 0.5, 0.7188, 0.5, 0.75, 0.5, 1.0, 0.5, 1.0, 1.0, 0.9688, 1.0, 0.9688, 0.5, 0.7812, 0.5, 0.7812, 1.0, 0.75, 1.0, 0.75, 0.5, 0.75, 0.5, 0.75, 1.0, 0.7188, 1.0, 0.7188, 0.5, 0.5312, 0.5, 0.5312, 1.0, 0.5, 1.0, 0.5, 0.5, 0.5, 0.5, 0.5, 1.0, 0.4688, 1.0, 0.4688, 0.5, 0.2812, 0.5, 0.2812, 1.0, 0.25, 1.0, 0.25, 0.5, 0.25, 0.5, 0.25, 1.0, 0.2188, 1.0, 0.2188, 0.5, 0.03125, 0.5, 0.03125, 1.0, 0.0, 1.0, 0.0, 0.5, 0.5, 0.5, 0.5312, 0.5, 0.5312, 0.5, 0.5, 0.5, 0.2812, 0.5, 0.2812, 1.0, 0.2812, 1.0, 0.2812, 0.5, 0.5312, 1.0, 0.5, 1.0, 0.5, 1.0, 0.5312, 1.0, 0.7188, 0.5, 0.75, 0.5, 0.75, 0.5, 0.7188, 0.5, 0.9688, 1.0, 0.9688, 0.5, 0.9688, 0.5, 0.9688, 1.0, 0.25, 0.5, 0.2812, 0.5, 0.2812, 0.5, 0.25, 0.5, 0.75, 1.0, 0.7188, 1.0, 0.7188, 1.0, 0.75, 1.0, 0.03125, 0.5, 0.03125, 1.0, 0.03125, 1.0, 0.03125, 0.5, 0.2812, 1.0, 0.25, 1.0, 0.25, 1.0, 0.2812, 1.0, 0.4688, 0.5, 0.5, 0.5, 0.5, 0.5, 0.4688, 0.5, 0.7188, 1.0, 0.7188, 0.5, 0.7188, 0.5, 0.7188, 1.0, 0.0, 0.5, 0.03125, 0.5, 0.03125, 0.5, 0.0, 0.5, 0.5, 1.0, 0.4688, 1.0, 0.4688, 1.0, 0.5, 1.0, 0.03125, 1.0, 0.0, 1.0, 0.0, 1.0, 0.03125, 1.0, 0.7812, 0.5, 0.7812, 1.0, 0.7812, 1.0, 0.7812, 0.5, 0.2188, 0.5, 0.25, 0.5, 0.25, 0.5, 0.2188, 0.5, 0.25, 0.4427, 0.2876, 0.439, 0.2968, 0.4854, 0.25, 0.49, 0.2876, 0.439, 0.3237, 0.428, 0.3418, 0.4717, 0.2968, 0.4854, 0.3237, 0.428, 0.3571, 0.4102, 0.3833, 0.4496, 0.3418, 0.4717, 0.3571, 0.4102, 0.3863, 0.3863, 0.4197, 0.4197, 0.3833, 0.4496, 0.3863, 0.3863, 0.4102, 0.3571, 0.4496, 0.3833, 0.4197, 0.4197, 0.4102, 0.3571, 0.428, 0.3237, 0.4717, 0.3418, 0.4496, 0.3833, 0.428, 0.3237, 0.439, 0.2876, 0.4854, 0.2968, 0.4717, 0.3418, 0.439, 0.2876, 0.4427, 0.25, 0.49, 0.25, 0.4854, 0.2968, 0.4427, 0.25, 0.439, 0.2124, 0.4854, 0.2032, 0.49, 0.25, 0.439, 0.2124, 0.428, 0.1763, 0.4717, 0.1582, 0.4854, 0.2032, 0.428, 0.1763, 0.4102, 0.1429, 0.4496, 0.1167, 0.4717, 0.1582, 0.4102, 0.1429, 0.3863, 0.1137, 0.4197, 0.08029, 0.4496, 0.1167, 0.3863, 0.1137, 0.3571, 0.08978, 0.3833, 0.05045, 0.4197, 0.08029, 0.3571, 0.08978, 0.3237, 0.07197, 0.3418, 0.02827, 0.3833, 0.05045, 0.3237, 0.07197, 0.2876, 0.06101, 0.2968, 0.01461, 0.3418, 0.02827, 0.2876, 0.06101, 0.25, 0.0573, 0.25, 0.01, 0.2968, 0.01461, 0.25, 0.0573, 0.2124, 0.06101, 0.2032, 0.01461, 0.25, 0.01, 0.2124, 0.06101, 0.1763, 0.07197, 0.1582, 0.02827, 0.2032, 0.01461, 0.1763, 0.07197, 0.1429, 0.08978, 0.1167, 0.05045, 0.1582, 0.02827, 0.1429, 0.08978, 0.1137, 0.1137, 0.08029, 0.08029, 0.1167, 0.05045, 0.1137, 0.1137, 0.08978, 0.1429, 0.05045, 0.1167, 0.08029, 0.08029, 0.08978, 0.1429, 0.07197, 0.1763, 0.02827, 0.1582, 0.05045, 0.1167, 0.07197, 0.1763, 0.06101, 0.2124, 0.01461, 0.2032, 0.02827, 0.1582, 0.06101, 0.2124, 0.0573, 0.25, 0.01, 0.25, 0.01461, 0.2032, 0.0573, 0.25, 0.06101, 0.2876, 0.01461, 0.2968, 0.01, 0.25, 0.06101, 0.2876, 0.07197, 0.3237, 0.02827, 0.3418, 0.01461, 0.2968, 0.07197, 0.3237, 0.08978, 0.3571, 0.05045, 0.3833, 0.02827, 0.3418, 0.08978, 0.3571, 0.1137, 0.3863, 0.08029, 0.4197, 0.05045, 0.3833, 0.1137, 0.3863, 0.1429, 0.4102, 0.1167, 0.4496, 0.08029, 0.4197, 0.1429, 0.4102, 0.1763, 0.428, 0.1582, 0.4717, 0.1167, 0.4496, 0.1763, 0.428, 0.2124, 0.439, 0.2032, 0.4854, 0.1582, 0.4717, 0.2124, 0.439, 0.25, 0.4427, 0.25, 0.49, 0.2032, 0.4854, 0.09147, 0.1843, 0.1073, 0.1547, 0.1073, 0.1547, 0.09147, 0.1843, 0.3571, 0.4102, 0.3237, 0.428, 0.3237, 0.428, 0.3571, 0.4102, 0.1763, 0.428, 0.1429, 0.4102, 0.1429, 0.4102, 0.1763, 0.428, 0.2124, 0.06101, 0.25, 0.0573, 0.25, 0.0573, 0.2124, 0.06101, 0.3863, 0.3863, 0.3571, 0.4102, 0.3571, 0.4102, 0.3863, 0.3863, 0.2124, 0.439, 0.1763, 0.428, 0.1763, 0.428, 0.2124, 0.439, 0.1763, 0.07197, 0.2124, 0.06101, 0.2124, 0.06101, 0.1763, 0.07197, 0.4102, 0.3571, 0.3863, 0.3863, 0.3863, 0.3863, 0.4102, 0.3571, 0.25, 0.4427, 0.2124, 0.439, 0.2124, 0.439, 0.25, 0.4427, 0.1429, 0.08978, 0.1763, 0.07197, 0.1763, 0.07197, 0.1429, 0.08978, 0.428, 0.3237, 0.4102, 0.3571, 0.4102, 0.3571, 0.428, 0.3237, 0.1137, 0.1137, 0.1429, 0.08978, 0.1429, 0.08978, 0.1137, 0.1137, 0.439, 0.2876, 0.428, 0.3237, 0.428, 0.3237, 0.439, 0.2876, 0.08978, 0.1429, 0.1137, 0.1137, 0.1137, 0.1137, 0.08978, 0.1429, 0.4427, 0.25, 0.439, 0.2876, 0.439, 0.2876, 0.4427, 0.25, 0.07197, 0.1763, 0.08978, 0.1429, 0.08978, 0.1429, 0.07197, 0.1763, 0.439, 0.2124, 0.4427, 0.25, 0.4427, 0.25, 0.439, 0.2124, 0.06101, 0.2124, 0.07197, 0.1763, 0.07197, 0.1763, 0.06101, 0.2124, 0.428, 0.1763, 0.439, 0.2124, 0.439, 0.2124, 0.428, 0.1763, 0.0573, 0.25, 0.06101, 0.2124, 0.06101, 0.2124, 0.0573, 0.25, 0.4102, 0.1429, 0.428, 0.1763, 0.428, 0.1763, 0.4102, 0.1429, 0.06101, 0.2876, 0.0573, 0.25, 0.0573, 0.25, 0.06101, 0.2876, 0.3863, 0.1137, 0.4102, 0.1429, 0.4102, 0.1429, 0.3863, 0.1137, 0.07197, 0.3237, 0.06101, 0.2876, 0.06101, 0.2876, 0.07197, 0.3237, 0.3571, 0.08978, 0.3863, 0.1137, 0.3863, 0.1137, 0.3571, 0.08978, 0.08978, 0.3571, 0.07197, 0.3237, 0.07197, 0.3237, 0.08978, 0.3571, 0.3237, 0.07197, 0.3571, 0.08978, 0.3571, 0.08978, 0.3237, 0.07197, 0.2876, 0.439, 0.25, 0.4427, 0.25, 0.4427, 0.2876, 0.439, 0.1137, 0.3863, 0.08978, 0.3571, 0.08978, 0.3571, 0.1137, 0.3863, 0.2876, 0.06101, 0.3237, 0.07197, 0.3237, 0.07197, 0.2876, 0.06101, 0.3237, 0.428, 0.2876, 0.439, 0.2876, 0.439, 0.3237, 0.428, 0.1429, 0.4102, 0.1137, 0.3863, 0.1137, 0.3863, 0.1429, 0.4102, 0.25, 0.4216, 0.2835, 0.4183, 0.2876, 0.439, 0.25, 0.4427, 0.2835, 0.4183, 0.3157, 0.4085, 0.3237, 0.428, 0.2876, 0.439, 0.3157, 0.4085, 0.3453, 0.3927, 0.3571, 0.4102, 0.3237, 0.428, 0.3453, 0.3927, 0.3713, 0.3713, 0.3863, 0.3863, 0.3571, 0.4102, 0.3713, 0.3713, 0.3927, 0.3453, 0.4102, 0.3571, 0.3863, 0.3863, 0.3927, 0.3453, 0.4085, 0.3157, 0.428, 0.3237, 0.4102, 0.3571, 0.4085, 0.3157, 0.4183, 0.2835, 0.439, 0.2876, 0.428, 0.3237, 0.4183, 0.2835, 0.4216, 0.25, 0.4427, 0.25, 0.439, 0.2876, 0.4216, 0.25, 0.4183, 0.2165, 0.439, 0.2124, 0.4427, 0.25, 0.4183, 0.2165, 0.4085, 0.1843, 0.428, 0.1763, 0.439, 0.2124, 0.4085, 0.1843, 0.3927, 0.1547, 0.4102, 0.1429, 0.428, 0.1763, 0.3927, 0.1547, 0.3713, 0.1287, 0.3863, 0.1137, 0.4102, 0.1429, 0.3713, 0.1287, 0.3453, 0.1073, 0.3571, 0.08978, 0.3863, 0.1137, 0.3453, 0.1073, 0.3157, 0.09147, 0.3237, 0.07197, 0.3571, 0.08978, 0.3157, 0.09147, 0.2835, 0.0817, 0.2876, 0.06101, 0.3237, 0.07197, 0.2835, 0.0817, 0.25, 0.07841, 0.25, 0.0573, 0.2876, 0.06101, 0.25, 0.07841, 0.2165, 0.0817, 0.2124, 0.06101, 0.25, 0.0573, 0.2165, 0.0817, 0.1843, 0.09147, 0.1763, 0.07197, 0.2124, 0.06101, 0.1843, 0.09147, 0.1547, 0.1073, 0.1429, 0.08978, 0.1763, 0.07197, 0.1547, 0.1073, 0.1287, 0.1287, 0.1137, 0.1137, 0.1429, 0.08978, 0.1287, 0.1287, 0.1073, 0.1547, 0.08978, 0.1429, 0.1137, 0.1137, 0.1073, 0.1547, 0.09147, 0.1843, 0.07197, 0.1763, 0.08978, 0.1429, 0.09147, 0.1843, 0.0817, 0.2165, 0.06101, 0.2124, 0.07197, 0.1763, 0.0817, 0.2165, 0.07841, 0.25, 0.0573, 0.25, 0.06101, 0.2124, 0.07841, 0.25, 0.0817, 0.2835, 0.06101, 0.2876, 0.0573, 0.25, 0.0817, 0.2835, 0.09147, 0.3157, 0.07197, 0.3237, 0.06101, 0.2876, 0.09147, 0.3157, 0.1073, 0.3453, 0.08978, 0.3571, 0.07197, 0.3237, 0.1073, 0.3453, 0.1287, 0.3713, 0.1137, 0.3863, 0.08978, 0.3571, 0.1287, 0.3713, 0.1547, 0.3927, 0.1429, 0.4102, 0.1137, 0.3863, 0.1547, 0.3927, 0.1843, 0.4085, 0.1763, 0.428, 0.1429, 0.4102, 0.1843, 0.4085, 0.2165, 0.4183, 0.2124, 0.439, 0.1763, 0.428, 0.2165, 0.4183, 0.25, 0.4216, 0.25, 0.4427, 0.2124, 0.439, 0.2835, 0.4183, 0.25, 0.4216, 0.2165, 0.4183, 0.1843, 0.4085, 0.1547, 0.3927, 0.1287, 0.3713, 0.1073, 0.3453, 0.09147, 0.3157, 0.0817, 0.2835, 0.07841, 0.25, 0.0817, 0.2165, 0.09147, 0.1843, 0.1073, 0.1547, 0.1287, 0.1287, 0.1547, 0.1073, 0.1843, 0.09147, 0.2165, 0.0817, 0.25, 0.07841, 0.2835, 0.0817, 0.3157, 0.09147, 0.3453, 0.1073, 0.3713, 0.1287, 0.3927, 0.1547, 0.4085, 0.1843, 0.4183, 0.2165, 0.4216, 0.25, 0.4183, 0.2835, 0.4085, 0.3157, 0.3927, 0.3453, 0.3713, 0.3713, 0.3453, 0.3927, 0.3157, 0.4085, 0.4183, 0.2165, 0.4216, 0.25, 0.4216, 0.25, 0.4183, 0.2165, 0.0817, 0.2165, 0.09147, 0.1843, 0.09147, 0.1843, 0.0817, 0.2165, 0.4085, 0.1843, 0.4183, 0.2165, 0.4183, 0.2165, 0.4085, 0.1843, 0.07841, 0.25, 0.0817, 0.2165, 0.0817, 0.2165, 0.07841, 0.25, 0.3927, 0.1547, 0.4085, 0.1843, 0.4085, 0.1843, 0.3927, 0.1547, 0.0817, 0.2835, 0.07841, 0.25, 0.07841, 0.25, 0.0817, 0.2835, 0.3713, 0.1287, 0.3927, 0.1547, 0.3927, 0.1547, 0.3713, 0.1287, 0.09147, 0.3157, 0.0817, 0.2835, 0.0817, 0.2835, 0.09147, 0.3157, 0.3453, 0.1073, 0.3713, 0.1287, 0.3713, 0.1287, 0.3453, 0.1073, 0.1073, 0.3453, 0.09147, 0.3157, 0.09147, 0.3157, 0.1073, 0.3453, 0.3157, 0.09147, 0.3453, 0.1073, 0.3453, 0.1073, 0.3157, 0.09147, 0.2835, 0.4183, 0.25, 0.4216, 0.25, 0.4216, 0.2835, 0.4183, 0.1287, 0.3713, 0.1073, 0.3453, 0.1073, 0.3453, 0.1287, 0.3713, 0.2835, 0.0817, 0.3157, 0.09147, 0.3157, 0.09147, 0.2835, 0.0817, 0.3157, 0.4085, 0.2835, 0.4183, 0.2835, 0.4183, 0.3157, 0.4085, 0.1547, 0.3927, 0.1287, 0.3713, 0.1287, 0.3713, 0.1547, 0.3927, 0.25, 0.07841, 0.2835, 0.0817, 0.2835, 0.0817, 0.25, 0.07841, 0.3453, 0.3927, 0.3157, 0.4085, 0.3157, 0.4085, 0.3453, 0.3927, 0.1843, 0.4085, 0.1547, 0.3927, 0.1547, 0.3927, 0.1843, 0.4085, 0.2165, 0.0817, 0.25, 0.07841, 0.25, 0.07841, 0.2165, 0.0817, 0.3713, 0.3713, 0.3453, 0.3927, 0.3453, 0.3927, 0.3713, 0.3713, 0.2165, 0.4183, 0.1843, 0.4085, 0.1843, 0.4085, 0.2165, 0.4183, 0.1843, 0.09147, 0.2165, 0.0817, 0.2165, 0.0817, 0.1843, 0.09147, 0.3927, 0.3453, 0.3713, 0.3713, 0.3713, 0.3713, 0.3927, 0.3453, 0.25, 0.4216, 0.2165, 0.4183, 0.2165, 0.4183, 0.25, 0.4216, 0.1547, 0.1073, 0.1843, 0.09147, 0.1843, 0.09147, 0.1547, 0.1073, 0.4085, 0.3157, 0.3927, 0.3453, 0.3927, 0.3453, 0.4085, 0.3157, 0.1287, 0.1287, 0.1547, 0.1073, 0.1547, 0.1073, 0.1287, 0.1287, 0.4183, 0.2835, 0.4085, 0.3157, 0.4085, 0.3157, 0.4183, 0.2835, 0.1073, 0.1547, 0.1287, 0.1287, 0.1287, 0.1287, 0.1073, 0.1547, 0.4216, 0.25, 0.4183, 0.2835, 0.4183, 0.2835, 0.4216, 0.25, 0.8125, 1.0, 0.8438, 1.0, 0.8438, 1.0, 0.8125, 1.0, 0.5312, 1.0, 0.5, 1.0, 0.5, 1.0, 0.5312, 1.0, 0.4062, 1.0, 0.4375, 1.0, 0.4375, 1.0, 0.4062, 1.0, 0.2812, 1.0, 0.25, 1.0, 0.25, 1.0, 0.2812, 1.0, 0.0, 1.0, 0.03125, 1.0, 0.03125, 1.0, 0.0, 1.0, 0.5, 1.0, 0.5312, 1.0, 0.5312, 1.0, 0.5, 1.0, 0.8438, 1.0, 0.875, 1.0, 0.875, 1.0, 0.8438, 1.0, 0.25, 1.0, 0.2812, 1.0, 0.2812, 1.0, 0.25, 1.0, 0.4375, 1.0, 0.4688, 1.0, 0.4688, 1.0, 0.4375, 1.0, 0.9375, 1.0, 0.9062, 1.0, 0.9062, 1.0, 0.9375, 1.0, 0.03125, 1.0, 0.0625, 1.0, 0.0625, 1.0, 0.03125, 1.0, 0.6875, 1.0, 0.6562, 1.0, 0.6562, 1.0, 0.6875, 1.0, 0.875, 1.0, 0.9062, 1.0, 0.9062, 1.0, 0.875, 1.0, 0.9062, 1.0, 0.9375, 1.0, 0.9375, 1.0, 0.9062, 1.0, 0.4688, 1.0, 0.5, 1.0, 0.5, 1.0, 0.4688, 1.0, 0.6562, 1.0, 0.6875, 1.0, 0.6875, 1.0, 0.6562, 1.0, 0.0625, 1.0, 0.09375, 1.0, 0.09375, 1.0, 0.0625, 1.0, 0.09375, 1.0, 0.0625, 1.0, 0.0625, 1.0, 0.09375, 1.0, 0.9062, 1.0, 0.9375, 1.0, 0.9375, 1.0, 0.9062, 1.0, 0.25, 1.0, 0.2188, 1.0, 0.2188, 1.0, 0.25, 1.0, 0.5, 1.0, 0.5312, 1.0, 0.5312, 1.0, 0.5, 1.0, 0.0625, 1.0, 0.09375, 1.0, 0.09375, 1.0, 0.0625, 1.0, 0.09375, 1.0, 0.125, 1.0, 0.125, 1.0, 0.09375, 1.0, 0.2188, 1.0, 0.25, 1.0, 0.25, 1.0, 0.2188, 1.0, 0.9375, 1.0, 0.9688, 1.0, 0.9688, 1.0, 0.9375, 1.0, 0.5, 1.0, 0.4687, 1.0, 0.4687, 1.0, 0.5, 1.0, 0.5312, 1.0, 0.5625, 1.0, 0.5625, 1.0, 0.5312, 1.0, 0.6562, 1.0, 0.625, 1.0, 0.625, 1.0, 0.6562, 1.0, 0.125, 1.0, 0.1562, 1.0, 0.1562, 1.0, 0.125, 1.0, 0.4688, 1.0, 0.5, 1.0, 0.5, 1.0, 0.4688, 1.0, 0.9688, 1.0, 1.0, 1.0, 1.0, 1.0, 0.9688, 1.0, 0.625, 1.0, 0.6562, 1.0, 0.6562, 1.0, 0.625, 1.0, 0.5625, 1.0, 0.5938, 1.0, 0.5938, 1.0, 0.5625, 1.0, 0.9062, 1.0, 0.875, 1.0, 0.875, 1.0, 0.9062, 1.0, 0.1562, 1.0, 0.1875, 1.0, 0.1875, 1.0, 0.1562, 1.0, 0.2188, 1.0, 0.1875, 1.0, 0.1875, 1.0, 0.2188, 1.0, 0.5938, 1.0, 0.625, 1.0, 0.625, 1.0, 0.5938, 1.0, 0.875, 1.0, 0.9062, 1.0, 0.9062, 1.0, 0.875, 1.0, 0.1875, 1.0, 0.2188, 1.0, 0.2188, 1.0, 0.1875, 1.0, 0.1875, 1.0, 0.2188, 1.0, 0.2188, 1.0, 0.1875, 1.0, 0.625, 1.0, 0.6562, 1.0, 0.6562, 1.0, 0.625, 1.0, 0.0625, 1.0, 0.03125, 1.0, 0.03125, 1.0, 0.0625, 1.0, 0.2188, 1.0, 0.25, 1.0, 0.25, 1.0, 0.2188, 1.0, 0.625, 1.0, 0.5938, 1.0, 0.5938, 1.0, 0.625, 1.0, 0.6562, 1.0, 0.6875, 1.0, 0.6875, 1.0, 0.6562, 1.0, 0.4062, 1.0, 0.375, 1.0, 0.375, 1.0, 0.4062, 1.0, 0.25, 1.0, 0.2812, 1.0, 0.2812, 1.0, 0.25, 1.0, 0.03125, 1.0, 0.0625, 1.0, 0.0625, 1.0, 0.03125, 1.0, 0.6875, 1.0, 0.7188, 1.0, 0.7188, 1.0, 0.6875, 1.0, 0.5938, 1.0, 0.625, 1.0, 0.625, 1.0, 0.5938, 1.0, 0.2812, 1.0, 0.3125, 1.0, 0.3125, 1.0, 0.2812, 1.0, 0.375, 1.0, 0.4062, 1.0, 0.4062, 1.0, 0.375, 1.0, 0.7188, 1.0, 0.75, 1.0, 0.75, 1.0, 0.7188, 1.0, 0.4687, 1.0, 0.4375, 1.0, 0.4375, 1.0, 0.4687, 1.0, 0.3125, 1.0, 0.3438, 1.0, 0.3438, 1.0, 0.3125, 1.0, 0.1875, 1.0, 0.1562, 1.0, 0.1562, 1.0, 0.1875, 1.0, 0.75, 1.0, 0.7812, 1.0, 0.7812, 1.0, 0.75, 1.0, 0.8125, 1.0, 0.7812, 1.0, 0.7812, 1.0, 0.8125, 1.0, 0.3438, 1.0, 0.375, 1.0, 0.375, 1.0, 0.3438, 1.0, 0.4375, 1.0, 0.4688, 1.0, 0.4688, 1.0, 0.4375, 1.0, 0.7812, 1.0, 0.8125, 1.0, 0.8125, 1.0, 0.7812, 1.0, 0.1562, 1.0, 0.1875, 1.0, 0.1875, 1.0, 0.1562, 1.0, 0.375, 1.0, 0.4062, 1.0, 0.4062, 1.0, 0.375, 1.0, 0.7812, 1.0, 0.8125, 1.0, 0.8125, 1.0, 0.7812, 1.0, 0.8125, 1.0, 0.8438, 1.0, 0.8437, 1.0, 0.8125, 1.0, 0.4062, 1.0, 0.4375, 1.0, 0.4375, 1.0, 0.4062, 1.0, 0.75, 1.0, 0.7188, 1.0, 0.7188, 1.0, 0.75, 1.0, 0.8438, 1.0, 0.875, 1.0, 0.875, 1.0, 0.8437, 1.0, 0.4375, 1.0, 0.4688, 1.0, 0.4687, 1.0, 0.4375, 1.0, 0.03125, 1.0, 0.0625, 1.0, 0.0625, 1.0, 0.03125, 1.0, 0.875, 1.0, 0.9062, 1.0, 0.9062, 1.0, 0.875, 1.0, 0.7812, 1.0, 0.7812, 1.0, 0.7812, 1.0, 0.7812, 1.0, 0.0625, 1.0, 0.09375, 1.0, 0.09375, 1.0, 0.0625, 1.0, 0.9062, 1.0, 0.9375, 1.0, 0.9375, 1.0, 0.9062, 1.0, 0.9688, 1.0, 1.0, 1.0, 1.0, 1.0, 0.9688, 1.0, 0.09375, 1.0, 0.125, 1.0, 0.125, 1.0, 0.09375, 1.0, 0.9375, 1.0, 0.9688, 1.0, 0.9688, 1.0, 0.9375, 1.0, 0.5312, 1.0, 0.5625, 1.0, 0.5625, 1.0, 0.5312, 1.0, 0.125, 1.0, 0.1562, 1.0, 0.1562, 1.0, 0.125, 1.0, 0.5, 1.0, 0.4687, 1.0, 0.4687, 1.0, 0.5, 1.0, 0.5625, 1.0, 0.5938, 1.0, 0.5938, 1.0, 0.5625, 1.0, 0.1562, 1.0, 0.1875, 1.0, 0.1875, 1.0, 0.1562, 1.0, 0.5938, 1.0, 0.625, 1.0, 0.625, 1.0, 0.5938, 1.0, 0.1875, 1.0, 0.2188, 1.0, 0.2188, 1.0, 0.1875, 1.0, 0.625, 1.0, 0.6562, 1.0, 0.6562, 1.0, 0.625, 1.0, 0.7188, 1.0, 0.75, 1.0, 0.75, 1.0, 0.7188, 1.0, 0.6562, 1.0, 0.6875, 1.0, 0.6875, 1.0, 0.6562, 1.0, 0.4688, 1.0, 0.5, 1.0, 0.5, 1.0, 0.4688, 1.0, 0.6875, 1.0, 0.7188, 1.0, 0.7188, 1.0, 0.6875, 1.0, 0.2812, 1.0, 0.3125, 1.0, 0.3125, 1.0, 0.2812, 1.0, 0.5312, 1.0, 0.5, 1.0, 0.5, 1.0, 0.5312, 1.0, 0.3125, 1.0, 0.3438, 1.0, 0.3438, 1.0, 0.3125, 1.0, 0.25, 1.0, 0.2188, 1.0, 0.2188, 1.0, 0.25, 1.0, 0.3438, 1.0, 0.375, 1.0, 0.375, 1.0, 0.3438, 1.0, 0.7812, 1.0, 0.8125, 1.0, 0.8125, 1.0, 0.7812, 1.0, 0.375, 1.0, 0.4062, 1.0, 0.4062, 1.0, 0.375, 1.0, 0.6875, 1.0, 0.7188, 1.0, 0.7188, 1.0, 0.6875, 1.0, 0.09375, 1.0, 0.125, 1.0, 0.125, 1.0, 0.09375, 1.0, 0.7188, 1.0, 0.6875, 1.0, 0.6875, 1.0, 0.7188, 1.0, 0.125, 1.0, 0.09375, 1.0, 0.09375, 1.0, 0.125, 1.0, 0.2812, 1.0, 0.3125, 1.0, 0.3125, 1.0, 0.2812, 1.0, 0.9375, 1.0, 0.9688, 1.0, 0.9688, 1.0, 0.9375, 1.0, 0.3125, 1.0, 0.2812, 1.0, 0.2812, 1.0, 0.3125, 1.0, 0.9688, 1.0, 0.9375, 1.0, 0.9375, 1.0, 0.9688, 1.0, 0.7188, 1.0, 0.75, 1.0, 0.75, 1.0, 0.7188, 1.0, 0.5312, 1.0, 0.5625, 1.0, 0.5625, 1.0, 0.5312, 1.0, 0.8125, 1.0, 0.8438, 1.0, 0.8438, 1.0, 0.8125, 1.0, 0.75, 1.0, 0.7188, 1.0, 0.7188, 1.0, 0.75, 1.0, 0.5625, 1.0, 0.5312, 1.0, 0.5312, 1.0, 0.5625, 1.0, 0.8437, 1.0, 0.8125, 1.0, 0.8125, 1.0, 0.8437, 1.0, 0.3125, 1.0, 0.3438, 1.0, 0.3438, 1.0, 0.3125, 1.0, 0.125, 1.0, 0.1562, 1.0, 0.1562, 1.0, 0.125, 1.0, 0.4062, 1.0, 0.4375, 1.0, 0.4375, 1.0, 0.4062, 1.0, 0.3438, 1.0, 0.3125, 1.0, 0.3125, 1.0, 0.3438, 1.0, 0.1562, 1.0, 0.125, 1.0, 0.125, 1.0, 0.1562, 1.0, 0.4375, 1.0, 0.4062, 1.0, 0.4062, 1.0, 0.4375, 1.0, 0.75, 1.0, 0.7812, 1.0, 0.7812, 1.0, 0.75, 1.0, 0.9688, 1.0, 1.0, 1.0, 1.0, 1.0, 0.9688, 1.0, 0.0, 1.0, 0.03125, 1.0, 0.03125, 1.0, 0.0, 1.0, 0.7812, 1.0, 0.75, 1.0, 0.75, 1.0, 0.7812, 1.0, 1.0, 1.0, 0.9688, 1.0, 0.9688, 1.0, 1.0, 1.0, 0.03125, 1.0, 0.0, 1.0, 0.0, 1.0, 0.03125, 1.0, 0.3438, 1.0, 0.375, 1.0, 0.375, 1.0, 0.3438, 1.0, 0.5625, 1.0, 0.5938, 1.0, 0.5938, 1.0, 0.5625, 1.0, 0.8438, 1.0, 0.875, 1.0, 0.875, 1.0, 0.8438, 1.0, 0.375, 1.0, 0.3438, 1.0, 0.3438, 1.0, 0.375, 1.0, 0.5938, 1.0, 0.5625, 1.0, 0.5625, 1.0, 0.5938, 1.0, 0.875, 1.0, 0.8437, 1.0, 0.8437, 1.0, 0.875, 1.0, 0.0, 1.0, 0.03125, 1.0, 0.03125, 1.0, 0.0, 1.0, 0.4688, 1.0, 0.5, 1.0, 0.5, 1.0, 0.4687, 1.0, 0.5, 1.0, 0.5312, 1.0, 0.5312, 1.0, 0.5, 1.0, 0.9688, 1.0, 1.0, 1.0, 1.0, 1.0, 0.9688, 1.0, 0.2188, 1.0, 0.25, 1.0, 0.25, 1.0, 0.2188, 1.0, 0.25, 1.0, 0.2812, 1.0, 0.2812, 1.0, 0.25, 1.0, 0.7188, 1.0, 0.75, 1.0, 0.75, 1.0, 0.7188, 1.0, 0.75, 1.0, 0.7812, 1.0, 0.7812, 1.0, 0.75, 1.0, 1.0, 1.0, 0.9688, 1.0, 0.9688, 1.0, 1.0, 1.0, 0.25, 1.0, 0.2812, 1.0, 0.2812, 1.0, 0.25, 1.0, 0.9688, 1.0, 0.9688, 1.0, 0.9688, 1.0, 0.9688, 1.0, 0.2188, 1.0, 0.2188, 1.0, 0.2188, 1.0, 0.2188, 1.0, 0.4687, 1.0, 0.4688, 1.0, 0.4688, 1.0, 0.4687, 1.0, 0.2812, 1.0, 0.25, 1.0, 0.25, 1.0, 0.2812, 1.0, 0.5312, 1.0, 0.5312, 1.0, 0.5312, 1.0, 0.5312, 1.0, 0.0, 1.0, 0.03125, 1.0, 0.03125, 1.0, 0.0, 1.0, 0.75, 1.0, 0.7812, 1.0, 0.7812, 1.0, 0.75, 1.0, 0.03125, 1.0, 0.03125, 1.0, 0.03125, 1.0, 0.03125, 1.0, 0.7188, 1.0, 0.7188, 1.0, 0.7188, 1.0, 0.7188, 1.0, 0.2188, 1.0, 0.25, 1.0, 0.25, 1.0, 0.2188, 1.0, 0.03125, 1.0, 0.0, 1.0, 0.0, 1.0, 0.03125, 1.0, 0.7812, 1.0, 0.75, 1.0, 0.75, 1.0, 0.7812, 1.0, 0.5, 1.0, 0.5312, 1.0, 0.5312, 1.0, 0.5, 1.0, 0.2812, 1.0, 0.2812, 1.0, 0.2812, 1.0, 0.2812, 1.0])
me_cylinder.materials.append(mat_material_001)
me_cylinder.materials.append(mat_material_002)
me_cylinder.use_remesh_fix_poles = True
me_cylinder.use_remesh_preserve_attributes = False
me_cylinder.use_mirror_vertex_groups = False
me_cylinder.update()

# ---- objects
ob_cylinder = bpy.data.objects.new('Cylinder', me_cylinder)

# ---- transforms, parenting, visibility, modifiers, constraints
ob_cylinder.location = (1.241e-07, 2.497e-07, 0.287)
ob_cylinder.lineart.crease_threshold = 0.0

# ---- collection membership
col_collection.objects.link(ob_cylinder)

# ---- scene / render settings (as saved in the file)
scene.frame_start = 1; scene.frame_end = 250; scene.frame_set(1)
scene.render.engine = 'BLENDER_EEVEE_NEXT'
scene.cycles.use_denoising = False
scene.cycles.samples = 128
scene.cycles.sampling_pattern = 'TABULATED_SOBOL'
scene.cycles.use_adaptive_sampling = False
scene.cycles.use_light_tree = False
scene.view_settings.view_transform = 'Filmic'
bpy.context.view_layer.update()

# ---- added for rendering (the .blend has no active camera and no usable light): camera, sun
cam_auto = bpy.data.cameras.new('AutoCamera')
cam_auto.lens = 50.0
cam_auto.sensor_width = 36.0
cam_auto.clip_end = 1000.0
ob_auto_camera = bpy.data.objects.new('AutoCamera', cam_auto)
scene.collection.objects.link(ob_auto_camera)
ob_auto_camera.location = (0.616116, -0.739339, 0.785896)
ob_auto_camera.rotation_euler = (1.09748, -7.21219e-08, 0.694738)
scene.camera = ob_auto_camera
light_auto_sun = bpy.data.lights.new('AutoSun', 'SUN')
light_auto_sun.energy = 3.0
light_auto_sun.angle = 0.0523599
ob_auto_sun = bpy.data.objects.new('AutoSun', light_auto_sun)
scene.collection.objects.link(ob_auto_sun)
ob_auto_sun.rotation_euler = (0.872665, 0.174533, 0.523599)
bpy.context.view_layer.update()

